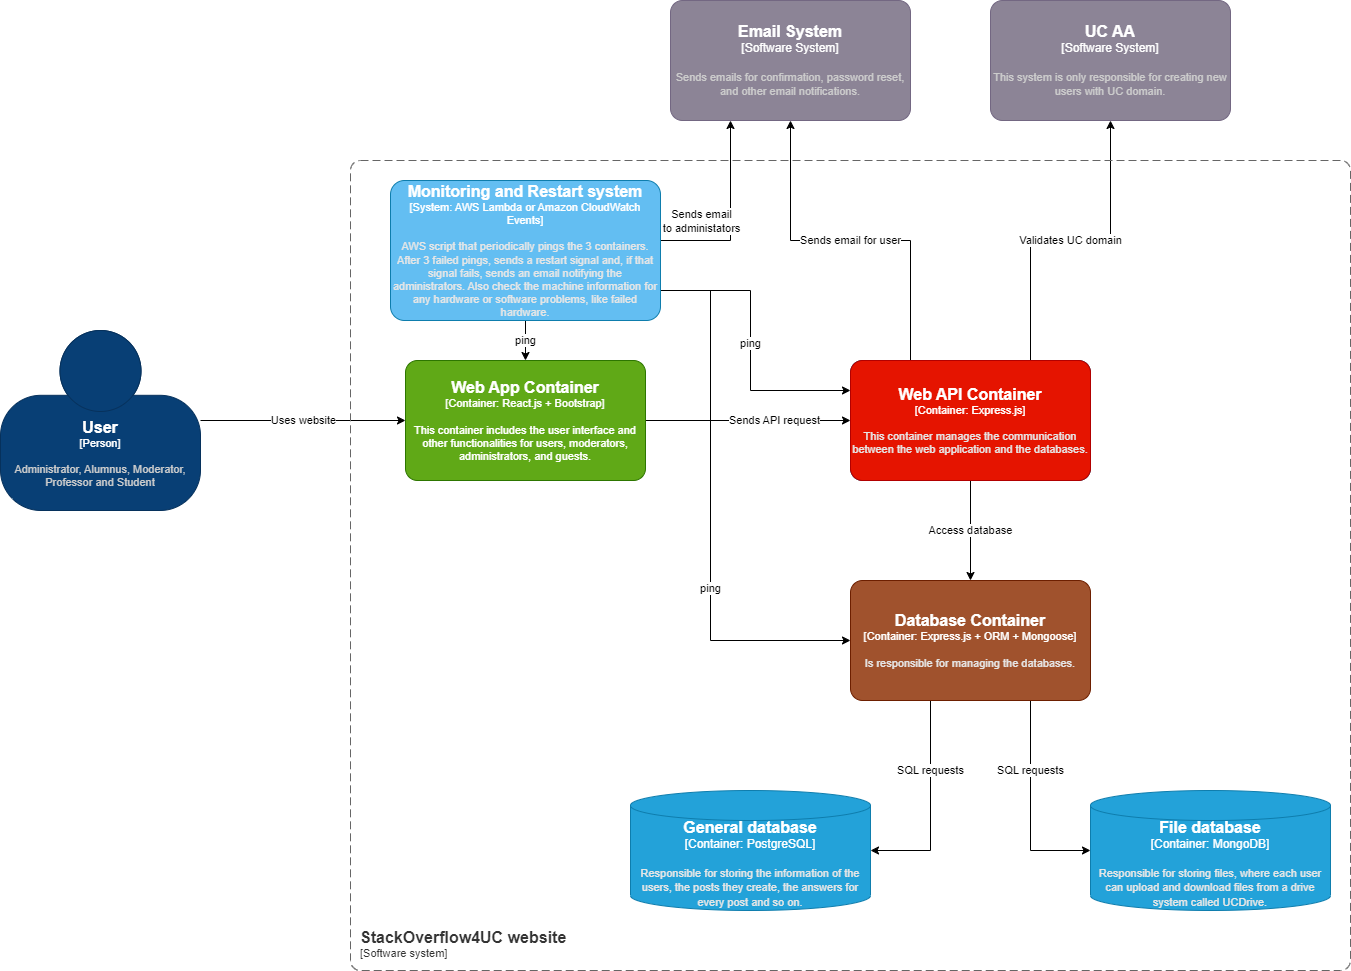

The diagram above was exported from draw.io. Its source (the exported page's mxGraphModel, read from the mxfile embedded in the PNG):
<mxGraphModel dx="2901" dy="2236" grid="1" gridSize="10" guides="1" tooltips="1" connect="1" arrows="1" fold="1" page="1" pageScale="1" pageWidth="827" pageHeight="1169" math="0" shadow="0">
  <root>
    <mxCell id="0" />
    <mxCell id="1" parent="0" />
    <mxCell id="hee5uVRR9M1jYovuilf8-1" value="Uses website" style="edgeStyle=orthogonalEdgeStyle;rounded=0;orthogonalLoop=1;jettySize=auto;html=1;" parent="1" source="f5S9J7uCE9z2Q_NCj3jH-1" target="f5S9J7uCE9z2Q_NCj3jH-5" edge="1">
      <mxGeometry relative="1" as="geometry" />
    </mxCell>
    <object placeholders="1" c4Name="User" c4Type="Person" c4Description="Administrator, Alumnus, Moderator, Professor and Student" label="&lt;font style=&quot;font-size: 16px&quot;&gt;&lt;b&gt;%c4Name%&lt;/b&gt;&lt;/font&gt;&lt;div&gt;[%c4Type%]&lt;/div&gt;&lt;br&gt;&lt;div&gt;&lt;font style=&quot;font-size: 11px&quot;&gt;&lt;font color=&quot;#cccccc&quot;&gt;%c4Description%&lt;/font&gt;&lt;/div&gt;" id="f5S9J7uCE9z2Q_NCj3jH-1">
      <mxCell style="html=1;fontSize=11;dashed=0;whiteSpace=wrap;fillColor=#083F75;strokeColor=#06315C;fontColor=#ffffff;shape=mxgraph.c4.person2;align=center;metaEdit=1;points=[[0.5,0,0],[1,0.5,0],[1,0.75,0],[0.75,1,0],[0.5,1,0],[0.25,1,0],[0,0.75,0],[0,0.5,0]];resizable=0;" parent="1" vertex="1">
        <mxGeometry x="-70" y="90" width="200" height="180" as="geometry" />
      </mxCell>
    </object>
    <object placeholders="1" c4Name="UC AA" c4Type="Software System" c4Description="This system is only responsible for creating new users with UC domain." label="&lt;font style=&quot;font-size: 16px&quot;&gt;&lt;b&gt;%c4Name%&lt;/b&gt;&lt;/font&gt;&lt;div&gt;[%c4Type%]&lt;/div&gt;&lt;br&gt;&lt;div&gt;&lt;font style=&quot;font-size: 11px&quot;&gt;&lt;font color=&quot;#cccccc&quot;&gt;%c4Description%&lt;/font&gt;&lt;/div&gt;" id="f5S9J7uCE9z2Q_NCj3jH-3">
      <mxCell style="rounded=1;whiteSpace=wrap;html=1;labelBackgroundColor=none;fillColor=#8C8496;fontColor=#ffffff;align=center;arcSize=10;strokeColor=#736782;metaEdit=1;resizable=0;points=[[0.25,0,0],[0.5,0,0],[0.75,0,0],[1,0.25,0],[1,0.5,0],[1,0.75,0],[0.75,1,0],[0.5,1,0],[0.25,1,0],[0,0.75,0],[0,0.5,0],[0,0.25,0]];" parent="1" vertex="1">
        <mxGeometry x="920" y="-240" width="240" height="120" as="geometry" />
      </mxCell>
    </object>
    <object placeholders="1" c4Name="Email System" c4Type="Software System" c4Description="Sends emails for confirmation, password reset, and other email notifications." label="&lt;font style=&quot;font-size: 16px&quot;&gt;&lt;b&gt;%c4Name%&lt;/b&gt;&lt;/font&gt;&lt;div&gt;[%c4Type%]&lt;/div&gt;&lt;br&gt;&lt;div&gt;&lt;font style=&quot;font-size: 11px&quot;&gt;&lt;font color=&quot;#cccccc&quot;&gt;%c4Description%&lt;/font&gt;&lt;/div&gt;" id="f5S9J7uCE9z2Q_NCj3jH-4">
      <mxCell style="rounded=1;whiteSpace=wrap;html=1;labelBackgroundColor=none;fillColor=#8C8496;fontColor=#ffffff;align=center;arcSize=10;strokeColor=#736782;metaEdit=1;resizable=0;points=[[0.25,0,0],[0.5,0,0],[0.75,0,0],[1,0.25,0],[1,0.5,0],[1,0.75,0],[0.75,1,0],[0.5,1,0],[0.25,1,0],[0,0.75,0],[0,0.5,0],[0,0.25,0]];" parent="1" vertex="1">
        <mxGeometry x="600" y="-240" width="240" height="120" as="geometry" />
      </mxCell>
    </object>
    <mxCell id="hee5uVRR9M1jYovuilf8-2" value="Sends API request" style="edgeStyle=orthogonalEdgeStyle;rounded=0;orthogonalLoop=1;jettySize=auto;html=1;entryX=0;entryY=0.5;entryDx=0;entryDy=0;entryPerimeter=0;" parent="1" source="f5S9J7uCE9z2Q_NCj3jH-5" target="kQoClSYtBBfwNy34m19V-3" edge="1">
      <mxGeometry x="0.2632" relative="1" as="geometry">
        <mxPoint as="offset" />
      </mxGeometry>
    </mxCell>
    <object placeholders="1" c4Name="Web App Container" c4Type="Container" c4Technology="React.js + Bootstrap" c4Description="This container includes the user interface and other functionalities for users, moderators, administrators, and guests." label="&lt;font style=&quot;font-size: 16px&quot;&gt;&lt;b&gt;%c4Name%&lt;/b&gt;&lt;/font&gt;&lt;div&gt;[%c4Type%: %c4Technology%]&lt;/div&gt;&lt;br&gt;&lt;div&gt;&lt;font style=&quot;font-size: 11px&quot;&gt;&lt;font&gt;%c4Description%&lt;/font&gt;&lt;/font&gt;&lt;/div&gt;" id="f5S9J7uCE9z2Q_NCj3jH-5">
      <mxCell style="rounded=1;whiteSpace=wrap;html=1;fontSize=11;labelBackgroundColor=none;fillColor=#60A917;align=center;arcSize=10;strokeColor=#2D7600;metaEdit=1;resizable=0;points=[[0.25,0,0],[0.5,0,0],[0.75,0,0],[1,0.25,0],[1,0.5,0],[1,0.75,0],[0.75,1,0],[0.5,1,0],[0.25,1,0],[0,0.75,0],[0,0.5,0],[0,0.25,0]];fontColor=#ffffff;" parent="1" vertex="1">
        <mxGeometry x="335" y="120" width="240" height="120" as="geometry" />
      </mxCell>
    </object>
    <object placeholders="1" c4Name="Web API" c4Type="Container" c4Technology="e.g. SpringBoot, ElasticSearch, etc." c4Description="Replies to client's requests" label="&lt;font style=&quot;font-size: 16px&quot;&gt;&lt;b&gt;%c4Name%&lt;/b&gt;&lt;/font&gt;&lt;div&gt;[%c4Type%: %c4Technology%]&lt;/div&gt;&lt;br&gt;&lt;div&gt;&lt;font style=&quot;font-size: 11px&quot;&gt;&lt;font color=&quot;#E6E6E6&quot;&gt;%c4Description%&lt;/font&gt;&lt;/div&gt;" id="f5S9J7uCE9z2Q_NCj3jH-6">
      <mxCell style="rounded=1;whiteSpace=wrap;html=1;fontSize=11;labelBackgroundColor=none;fillColor=#23A2D9;fontColor=#ffffff;align=center;arcSize=10;strokeColor=#0E7DAD;metaEdit=1;resizable=0;points=[[0.25,0,0],[0.5,0,0],[0.75,0,0],[1,0.25,0],[1,0.5,0],[1,0.75,0],[0.75,1,0],[0.5,1,0],[0.25,1,0],[0,0.75,0],[0,0.5,0],[0,0.25,0]];" parent="1" vertex="1">
        <mxGeometry x="780" y="120" width="240" height="120" as="geometry" />
      </mxCell>
    </object>
    <object placeholders="1" c4Type="General database" c4Container="Container" c4Technology="PostgreSQL" c4Description="Responsible for storing the information of the users, the posts they create, the answers for every post and so on." label="&lt;font style=&quot;font-size: 16px&quot;&gt;&lt;b&gt;%c4Type%&lt;/b&gt;&lt;/font&gt;&lt;div&gt;[%c4Container%:&amp;nbsp;%c4Technology%]&lt;/div&gt;&lt;br&gt;&lt;div&gt;&lt;font style=&quot;font-size: 11px&quot;&gt;&lt;font color=&quot;#E6E6E6&quot;&gt;%c4Description%&lt;/font&gt;&lt;/div&gt;" id="f5S9J7uCE9z2Q_NCj3jH-34">
      <mxCell style="shape=cylinder3;size=15;whiteSpace=wrap;html=1;boundedLbl=1;rounded=0;labelBackgroundColor=none;fillColor=#23A2D9;fontSize=12;fontColor=#ffffff;align=center;strokeColor=#0E7DAD;metaEdit=1;points=[[0.5,0,0],[1,0.25,0],[1,0.5,0],[1,0.75,0],[0.5,1,0],[0,0.75,0],[0,0.5,0],[0,0.25,0]];resizable=0;" parent="1" vertex="1">
        <mxGeometry x="560" y="550" width="240" height="120" as="geometry" />
      </mxCell>
    </object>
    <object placeholders="1" c4Type="File database" c4Container="Container" c4Technology="MongoDB" c4Description="Responsible for storing files, where each user can upload and download files from a drive system called UCDrive." label="&lt;font style=&quot;font-size: 16px&quot;&gt;&lt;b&gt;%c4Type%&lt;/b&gt;&lt;/font&gt;&lt;div&gt;[%c4Container%:&amp;nbsp;%c4Technology%]&lt;/div&gt;&lt;br&gt;&lt;div&gt;&lt;font style=&quot;font-size: 11px&quot;&gt;&lt;font color=&quot;#E6E6E6&quot;&gt;%c4Description%&lt;/font&gt;&lt;/div&gt;" id="f5S9J7uCE9z2Q_NCj3jH-36">
      <mxCell style="shape=cylinder3;size=15;whiteSpace=wrap;html=1;boundedLbl=1;rounded=0;labelBackgroundColor=none;fillColor=#23A2D9;fontSize=12;fontColor=#ffffff;align=center;strokeColor=#0E7DAD;metaEdit=1;points=[[0.5,0,0],[1,0.25,0],[1,0.5,0],[1,0.75,0],[0.5,1,0],[0,0.75,0],[0,0.5,0],[0,0.25,0]];resizable=0;" parent="1" vertex="1">
        <mxGeometry x="1020" y="550" width="240" height="120" as="geometry" />
      </mxCell>
    </object>
    <mxCell id="zcNXUnkp_BnLRPVauSMv-1" value="Sends email for user" style="edgeStyle=orthogonalEdgeStyle;rounded=0;orthogonalLoop=1;jettySize=auto;html=1;entryX=0.5;entryY=1;entryDx=0;entryDy=0;entryPerimeter=0;exitX=0.25;exitY=0;exitDx=0;exitDy=0;exitPerimeter=0;" parent="1" source="kQoClSYtBBfwNy34m19V-3" target="f5S9J7uCE9z2Q_NCj3jH-4" edge="1">
      <mxGeometry relative="1" as="geometry" />
    </mxCell>
    <mxCell id="zcNXUnkp_BnLRPVauSMv-2" value="Access database" style="edgeStyle=orthogonalEdgeStyle;rounded=0;orthogonalLoop=1;jettySize=auto;html=1;entryX=0.5;entryY=0;entryDx=0;entryDy=0;entryPerimeter=0;" parent="1" source="kQoClSYtBBfwNy34m19V-3" target="kQoClSYtBBfwNy34m19V-7" edge="1">
      <mxGeometry relative="1" as="geometry" />
    </mxCell>
    <mxCell id="6DNiNitvoaqpjXJZHov3-1" value="&lt;span style=&quot;color: rgb(0, 0, 0); font-family: Helvetica; font-size: 11px; font-style: normal; font-variant-ligatures: normal; font-variant-caps: normal; font-weight: 400; letter-spacing: normal; orphans: 2; text-align: center; text-indent: 0px; text-transform: none; widows: 2; word-spacing: 0px; -webkit-text-stroke-width: 0px; background-color: rgb(255, 255, 255); text-decoration-thickness: initial; text-decoration-style: initial; text-decoration-color: initial; float: none; display: inline !important;&quot;&gt;Validates UC domain&lt;/span&gt;" style="edgeStyle=orthogonalEdgeStyle;rounded=0;orthogonalLoop=1;jettySize=auto;html=1;exitX=0.75;exitY=0;exitDx=0;exitDy=0;exitPerimeter=0;entryX=0.5;entryY=1;entryDx=0;entryDy=0;entryPerimeter=0;" parent="1" source="kQoClSYtBBfwNy34m19V-3" target="f5S9J7uCE9z2Q_NCj3jH-3" edge="1">
      <mxGeometry relative="1" as="geometry" />
    </mxCell>
    <object placeholders="1" c4Name="Web API Container" c4Type="Container" c4Technology="Express.js" c4Description="This container manages the communication between the web application and the databases." label="&lt;font style=&quot;font-size: 16px&quot;&gt;&lt;b&gt;%c4Name%&lt;/b&gt;&lt;/font&gt;&lt;div&gt;[%c4Type%: %c4Technology%]&lt;/div&gt;&lt;br&gt;&lt;div&gt;&lt;font style=&quot;font-size: 11px&quot;&gt;&lt;font color=&quot;#E6E6E6&quot;&gt;%c4Description%&lt;/font&gt;&lt;/div&gt;" id="kQoClSYtBBfwNy34m19V-3">
      <mxCell style="rounded=1;whiteSpace=wrap;html=1;fontSize=11;labelBackgroundColor=none;fillColor=#e51400;fontColor=#ffffff;align=center;arcSize=10;strokeColor=#B20000;metaEdit=1;resizable=0;points=[[0.25,0,0],[0.5,0,0],[0.75,0,0],[1,0.25,0],[1,0.5,0],[1,0.75,0],[0.75,1,0],[0.5,1,0],[0.25,1,0],[0,0.75,0],[0,0.5,0],[0,0.25,0]];" parent="1" vertex="1">
        <mxGeometry x="780" y="120" width="240" height="120" as="geometry" />
      </mxCell>
    </object>
    <mxCell id="zcNXUnkp_BnLRPVauSMv-3" value="SQL requests" style="edgeStyle=orthogonalEdgeStyle;rounded=0;orthogonalLoop=1;jettySize=auto;html=1;entryX=0;entryY=0.5;entryDx=0;entryDy=0;entryPerimeter=0;exitX=0.75;exitY=1;exitDx=0;exitDy=0;exitPerimeter=0;" parent="1" source="kQoClSYtBBfwNy34m19V-7" target="f5S9J7uCE9z2Q_NCj3jH-36" edge="1">
      <mxGeometry x="-0.3333" relative="1" as="geometry">
        <mxPoint as="offset" />
      </mxGeometry>
    </mxCell>
    <mxCell id="hee5uVRR9M1jYovuilf8-6" value="SQL requests" style="edgeStyle=orthogonalEdgeStyle;rounded=0;orthogonalLoop=1;jettySize=auto;html=1;entryX=1;entryY=0.5;entryDx=0;entryDy=0;entryPerimeter=0;" parent="1" source="kQoClSYtBBfwNy34m19V-7" target="f5S9J7uCE9z2Q_NCj3jH-34" edge="1">
      <mxGeometry x="-0.3333" relative="1" as="geometry">
        <Array as="points">
          <mxPoint x="860" y="610" />
        </Array>
        <mxPoint as="offset" />
      </mxGeometry>
    </mxCell>
    <object placeholders="1" c4Name="Database Container" c4Type="Container" c4Technology="Express.js + ORM + Mongoose" c4Description="Is responsible for managing the databases." label="&lt;font style=&quot;font-size: 16px&quot;&gt;&lt;b&gt;%c4Name%&lt;/b&gt;&lt;/font&gt;&lt;div&gt;[%c4Type%: %c4Technology%]&lt;/div&gt;&lt;br&gt;&lt;div&gt;&lt;font style=&quot;font-size: 11px&quot;&gt;&lt;font color=&quot;#E6E6E6&quot;&gt;%c4Description%&lt;/font&gt;&lt;/div&gt;" id="kQoClSYtBBfwNy34m19V-7">
      <mxCell style="rounded=1;whiteSpace=wrap;html=1;fontSize=11;labelBackgroundColor=none;fillColor=#a0522d;fontColor=#ffffff;align=center;arcSize=10;strokeColor=#6D1F00;metaEdit=1;resizable=0;points=[[0.25,0,0],[0.5,0,0],[0.75,0,0],[1,0.25,0],[1,0.5,0],[1,0.75,0],[0.75,1,0],[0.5,1,0],[0.25,1,0],[0,0.75,0],[0,0.5,0],[0,0.25,0]];glass=0;shadow=0;" parent="1" vertex="1">
        <mxGeometry x="780" y="340" width="240" height="120" as="geometry" />
      </mxCell>
    </object>
    <object placeholders="1" c4Name="StackOverflow4UC website" c4Type="ContainerScopeBoundary" c4Application="Software system" label="&lt;font style=&quot;font-size: 16px&quot;&gt;&lt;b&gt;&lt;div style=&quot;text-align: left&quot;&gt;%c4Name%&lt;/div&gt;&lt;/b&gt;&lt;/font&gt;&lt;div style=&quot;text-align: left&quot;&gt;[%c4Application%]&lt;/div&gt;" id="tMue6mSfeQ7k5drz47he-1">
      <mxCell style="rounded=1;fontSize=11;whiteSpace=wrap;html=1;dashed=1;arcSize=20;fillColor=none;strokeColor=#666666;fontColor=#333333;labelBackgroundColor=none;align=left;verticalAlign=bottom;labelBorderColor=none;spacingTop=0;spacing=10;dashPattern=8 4;metaEdit=1;rotatable=0;perimeter=rectanglePerimeter;noLabel=0;labelPadding=0;allowArrows=0;connectable=0;expand=0;recursiveResize=0;editable=1;pointerEvents=0;absoluteArcSize=1;points=[[0.25,0,0],[0.5,0,0],[0.75,0,0],[1,0.25,0],[1,0.5,0],[1,0.75,0],[0.75,1,0],[0.5,1,0],[0.25,1,0],[0,0.75,0],[0,0.5,0],[0,0.25,0]];" parent="1" vertex="1">
        <mxGeometry x="280" y="-80" width="1000" height="810" as="geometry" />
      </mxCell>
    </object>
    <mxCell id="6Z5o1pRZyguZd1FXq5_0-2" style="edgeStyle=orthogonalEdgeStyle;rounded=0;orthogonalLoop=1;jettySize=auto;html=1;entryX=0.25;entryY=1;entryDx=0;entryDy=0;entryPerimeter=0;" parent="1" source="6Z5o1pRZyguZd1FXq5_0-1" target="f5S9J7uCE9z2Q_NCj3jH-4" edge="1">
      <mxGeometry relative="1" as="geometry">
        <Array as="points">
          <mxPoint x="660" />
        </Array>
      </mxGeometry>
    </mxCell>
    <mxCell id="6Z5o1pRZyguZd1FXq5_0-3" value="Sends email &lt;br&gt;to administators" style="edgeLabel;html=1;align=center;verticalAlign=middle;resizable=0;points=[];" parent="6Z5o1pRZyguZd1FXq5_0-2" connectable="0" vertex="1">
      <mxGeometry x="-0.1405" y="1" relative="1" as="geometry">
        <mxPoint x="-29" y="-8" as="offset" />
      </mxGeometry>
    </mxCell>
    <mxCell id="6Z5o1pRZyguZd1FXq5_0-4" value="ping" style="edgeStyle=orthogonalEdgeStyle;rounded=0;orthogonalLoop=1;jettySize=auto;html=1;" parent="1" source="6Z5o1pRZyguZd1FXq5_0-1" target="f5S9J7uCE9z2Q_NCj3jH-5" edge="1">
      <mxGeometry relative="1" as="geometry" />
    </mxCell>
    <mxCell id="6Z5o1pRZyguZd1FXq5_0-5" value="ping" style="edgeStyle=orthogonalEdgeStyle;rounded=0;orthogonalLoop=1;jettySize=auto;html=1;exitX=1;exitY=0.75;exitDx=0;exitDy=0;exitPerimeter=0;" parent="1" source="6Z5o1pRZyguZd1FXq5_0-1" target="kQoClSYtBBfwNy34m19V-3" edge="1">
      <mxGeometry relative="1" as="geometry">
        <Array as="points">
          <mxPoint x="680" y="50" />
          <mxPoint x="680" y="150" />
        </Array>
      </mxGeometry>
    </mxCell>
    <mxCell id="6Z5o1pRZyguZd1FXq5_0-6" value="ping" style="edgeStyle=orthogonalEdgeStyle;rounded=0;orthogonalLoop=1;jettySize=auto;html=1;exitX=1;exitY=0.75;exitDx=0;exitDy=0;exitPerimeter=0;entryX=0;entryY=0.5;entryDx=0;entryDy=0;entryPerimeter=0;" parent="1" source="6Z5o1pRZyguZd1FXq5_0-1" target="kQoClSYtBBfwNy34m19V-7" edge="1">
      <mxGeometry x="0.2963" relative="1" as="geometry">
        <Array as="points">
          <mxPoint x="640" y="50" />
          <mxPoint x="640" y="400" />
        </Array>
        <mxPoint as="offset" />
      </mxGeometry>
    </mxCell>
    <object placeholders="1" c4Name="Monitoring and Restart system" c4Type="System" c4Technology="AWS Lambda or Amazon CloudWatch Events" c4Description="AWS script that periodically pings the 3 containers. After 3 failed pings, sends a restart signal and, if that signal fails, sends an email notifying the administrators. Also check the machine information for any hardware or software problems, like failed hardware." label="&lt;font style=&quot;font-size: 16px&quot;&gt;&lt;b&gt;%c4Name%&lt;/b&gt;&lt;/font&gt;&lt;div&gt;[%c4Type%: %c4Technology%]&lt;/div&gt;&lt;br&gt;&lt;div&gt;&lt;font style=&quot;font-size: 11px&quot;&gt;&lt;font color=&quot;#E6E6E6&quot;&gt;%c4Description%&lt;/font&gt;&lt;/div&gt;" id="6Z5o1pRZyguZd1FXq5_0-1">
      <mxCell style="rounded=1;whiteSpace=wrap;html=1;fontSize=11;labelBackgroundColor=none;fillColor=#63BEF2;fontColor=#ffffff;align=center;arcSize=10;strokeColor=#0E7DAD;metaEdit=1;resizable=1;points=[[0.25,0,0],[0.5,0,0],[0.75,0,0],[1,0.25,0],[1,0.5,0],[1,0.75,0],[0.75,1,0],[0.5,1,0],[0.25,1,0],[0,0.75,0],[0,0.5,0],[0,0.25,0]];rotation=0;" parent="1" vertex="1">
        <mxGeometry x="320" y="-60" width="270" height="140" as="geometry" />
      </mxCell>
    </object>
  </root>
</mxGraphModel>